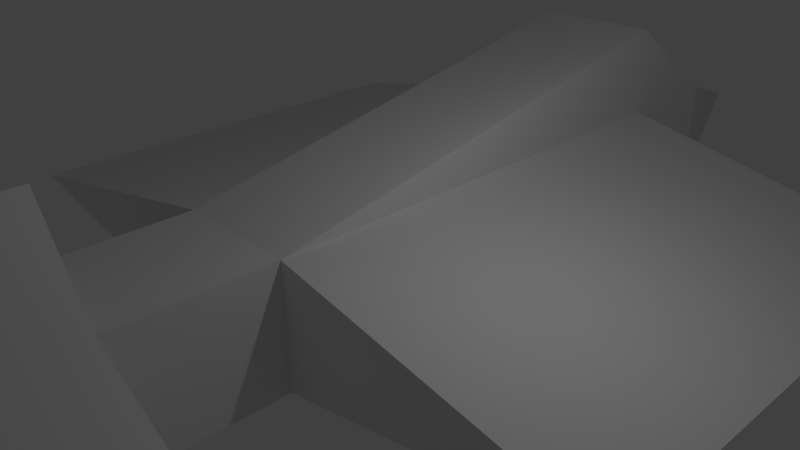 # Source: plane.blend  (saved by Blender 2.77.0; exported with 4.5.12 LTS)
import bpy
from mathutils import Matrix  # noqa: F401  (used for matrix-valued properties, if any)

bpy.ops.wm.read_factory_settings(use_empty=True)
scene = bpy.context.scene
scene.name = 'Scene'

# ---- collections
col_collection_1 = bpy.data.collections.new('Collection 1'); scene.collection.children.link(col_collection_1)

# ---- world
world_world = bpy.data.worlds.new('World'); scene.world = world_world
world_world.color = (0.05088, 0.05088, 0.05088)
world_world.use_sun_shadow = False
world_world.sun_shadow_jitter_overblur = 0.0
world_world.cycles.sampling_method = 'MANUAL'

# ---- cameras
cam_camera = bpy.data.cameras.new('Camera')
cam_camera.clip_end = 100.0
cam_camera.lens = 35.0
cam_camera.sensor_width = 32.0
cam_camera.sensor_height = 18.0
cam_camera.ortho_scale = 7.314
cam_camera.dof.focus_distance = 0.0
cam_camera.dof.aperture_fstop = 128.0

# ---- lights
light_lamp = bpy.data.lights.new('Lamp', 'POINT')
light_lamp.transmission_factor = 0.0
light_lamp.cutoff_distance = 30.0
light_lamp.energy = 100.0
light_lamp.shadow_buffer_clip_start = 1.001
light_lamp.shadow_soft_size = 0.1
light_lamp.shadow_maximum_resolution = 0.006
light_lamp.use_absolute_resolution = True

# ---- meshes
me_cube_015 = bpy.data.meshes.new('Cube.015')
me_cube_015.from_pydata([(0.9976, 0.3191, 1.0), (1.0, 0.3191, -1.0), (1.0, -0.3191, 1.0), (1.0, -0.3191, -1.0), (-1.002, 0.3191, 1.0), (-1.0, 0.3191, -1.0), (-1.0, -0.3191, 1.0), (-1.0, -0.3191, -1.0), (5.96e-08, 1.262, -5.96e-08), (1.0, -2.791, 1.0), (-1.0, -2.791, 1.0), (-1.0, -2.791, -1.0), (1.0, -2.791, -1.0), (1.0, -3.558, 1.0), (-1.0, -3.558, 1.0), (-1.0, -3.558, -1.0), (1.0, -3.558, -1.0), (1.0, -4.615, 1.0), (-1.0, -4.615, 1.0), (-1.0, -4.615, -1.0), (1.0, -4.615, -1.0), (0.9976, -0.332, 2.463), (-1.002, -0.332, 2.463), (5.96e-08, -3.558, 2.455), (5.96e-08, -4.615, 2.455), (5.952, -0.3191, -5.96e-08), (5.952, -2.791, -5.96e-08), (-5.982, -0.3191, -5.96e-08), (-5.982, -2.791, -5.96e-08), (2.955, -3.558, -5.96e-08), (2.955, -4.615, -5.96e-08), (-2.92, -3.558, -5.96e-08), (-2.92, -4.615, -5.96e-08)], [], [(7, 5, 1, 3), (0, 2, 3, 1), (6, 7, 27), (10, 9, 21, 22), (0, 1, 8), (6, 4, 5, 7), (4, 0, 8), (5, 4, 8), (1, 5, 8), (12, 9, 13, 16), (12, 3, 25, 26), (4, 6, 22), (7, 3, 12, 11), (18, 14, 31, 32), (9, 10, 14, 13), (10, 11, 15, 14), (11, 12, 16, 15), (17, 18, 19, 20), (15, 16, 20, 19), (13, 17, 30, 29), (18, 17, 24), (0, 4, 22, 21), (6, 10, 22), (9, 2, 21), (2, 0, 21), (17, 13, 23, 24), (14, 18, 24, 23), (13, 14, 23), (3, 2, 25), (2, 9, 26, 25), (9, 12, 26), (10, 6, 27, 28), (11, 10, 28), (7, 11, 28, 27), (16, 13, 29), (20, 16, 29, 30), (17, 20, 30), (19, 18, 32), (14, 15, 31), (15, 19, 32, 31)])
me_cube_015.use_remesh_preserve_volume = False
me_cube_015.use_remesh_preserve_attributes = False
me_cube_015.use_mirror_vertex_groups = False
me_cube_015.update()

# ---- objects
ob_cube = bpy.data.objects.new('Cube', me_cube_015)
ob_lamp = bpy.data.objects.new('Lamp', light_lamp)
ob_camera = bpy.data.objects.new('Camera', cam_camera)

# ---- transforms, parenting, visibility, modifiers, constraints
ob_cube.location = (0.0, 7.663, 1.072)
ob_cube.scale = (1.0, 3.134, 1.0)
ob_cube.lineart.crease_threshold = 0.0
ob_lamp.location = (4.125, 1.009, 5.773)
ob_lamp.rotation_euler = (0.6503, 0.05522, 1.866)
ob_lamp.lock_rotations_4d = False
ob_lamp.empty_display_type = 'ARROWS'
ob_lamp.color = (0.0, 0.0, 0.0, 0.0)
ob_lamp.lineart.crease_threshold = 0.0
ob_camera.location = (8.852, -6.407, 7.195)
ob_camera.rotation_euler = (1.109, 0.01082, 0.8149)
ob_camera.lock_rotations_4d = False
ob_camera.empty_display_type = 'ARROWS'
ob_camera.color = (0.0, 0.0, 0.0, 0.0)
ob_camera.display_type = 'WIRE'
ob_camera.lineart.crease_threshold = 0.0

# ---- collection membership
col_collection_1.objects.link(ob_cube)
col_collection_1.objects.link(ob_lamp)
col_collection_1.objects.link(ob_camera)

# ---- scene / render settings (as saved in the file)
scene.camera = ob_camera
scene.frame_start = 1; scene.frame_end = 250; scene.frame_set(96)
scene.render.engine = 'BLENDER_EEVEE_NEXT'
scene.render.resolution_percentage = 50
scene.render.dither_intensity = 0.0
scene.cycles.use_denoising = False
scene.cycles.samples = 128
scene.cycles.sampling_pattern = 'TABULATED_SOBOL'
scene.cycles.light_sampling_threshold = 0.0
scene.cycles.use_adaptive_sampling = False
scene.cycles.use_light_tree = False
scene.cycles.blur_glossy = 0.0
scene.cycles.sample_clamp_indirect = 0.0
scene.view_settings.view_transform = 'Standard'
bpy.context.view_layer.update()
